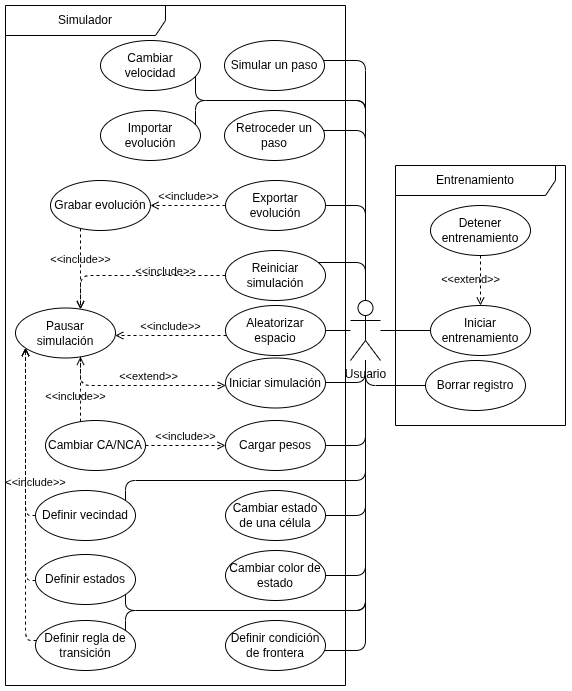

The diagram above was exported from draw.io. Its source (the exported page's mxGraphModel, read from the mxfile embedded in the PNG):
<mxGraphModel dx="2017" dy="1249" grid="1" gridSize="10" guides="1" tooltips="1" connect="1" arrows="1" fold="1" page="1" pageScale="1" pageWidth="850" pageHeight="1100" math="0" shadow="0">
  <root>
    <mxCell id="0" />
    <mxCell id="1" parent="0" />
    <mxCell id="50" parent="1" style="shape=umlFrame;whiteSpace=wrap;html=1;pointerEvents=0;recursiveResize=0;container=1;collapsible=0;width=160;" value="Entrenamiento" vertex="1">
      <mxGeometry height="260" width="170" x="440" y="200" as="geometry" />
    </mxCell>
    <mxCell id="PPi0bP2VO7Xzuzw0h2jK-169" parent="50" style="ellipse;whiteSpace=wrap;html=1;movable=1;resizable=1;rotatable=1;deletable=1;editable=1;locked=0;connectable=1;" value="Iniciar entrenamiento" vertex="1">
      <mxGeometry height="50" width="100" x="35" y="140" as="geometry" />
    </mxCell>
    <mxCell id="PPi0bP2VO7Xzuzw0h2jK-173" parent="50" style="ellipse;whiteSpace=wrap;html=1;movable=1;resizable=1;rotatable=1;deletable=1;editable=1;locked=0;connectable=1;" value="Detener entrenamiento" vertex="1">
      <mxGeometry height="50" width="100" x="35" y="40" as="geometry" />
    </mxCell>
    <mxCell id="PPi0bP2VO7Xzuzw0h2jK-174" parent="50" style="ellipse;whiteSpace=wrap;html=1;movable=1;resizable=1;rotatable=1;deletable=1;editable=1;locked=0;connectable=1;" value="Borrar registro" vertex="1">
      <mxGeometry height="50" width="100" x="30" y="195" as="geometry" />
    </mxCell>
    <mxCell id="PPi0bP2VO7Xzuzw0h2jK-188" edge="1" parent="50" source="PPi0bP2VO7Xzuzw0h2jK-173" style="html=1;verticalAlign=bottom;labelBackgroundColor=none;endArrow=open;endFill=0;dashed=1;edgeStyle=orthogonalEdgeStyle;" target="PPi0bP2VO7Xzuzw0h2jK-169" value="&amp;lt;&amp;lt;extend&amp;gt;&amp;gt;">
      <mxGeometry relative="1" width="160" x="0.3333" y="-10" as="geometry">
        <mxPoint as="offset" />
        <Array as="points" />
        <mxPoint x="-250" y="219.49" as="sourcePoint" />
        <mxPoint x="80" y="140" as="targetPoint" />
      </mxGeometry>
    </mxCell>
    <mxCell id="PPi0bP2VO7Xzuzw0h2jK-99" parent="1" style="shape=umlFrame;whiteSpace=wrap;html=1;pointerEvents=0;recursiveResize=0;container=1;collapsible=0;width=160;" value="Simulador" vertex="1">
      <mxGeometry height="680" width="340" x="50" y="40" as="geometry" />
    </mxCell>
    <mxCell id="PPi0bP2VO7Xzuzw0h2jK-130" parent="PPi0bP2VO7Xzuzw0h2jK-99" style="ellipse;whiteSpace=wrap;html=1;movable=1;resizable=1;rotatable=1;deletable=1;editable=1;locked=0;connectable=1;" value="Cargar pesos" vertex="1">
      <mxGeometry height="50" width="100" x="220" y="415" as="geometry" />
    </mxCell>
    <mxCell id="PPi0bP2VO7Xzuzw0h2jK-131" parent="PPi0bP2VO7Xzuzw0h2jK-99" style="ellipse;whiteSpace=wrap;html=1;movable=1;resizable=1;rotatable=1;deletable=1;editable=1;locked=0;connectable=1;" value="Cambiar CA/NCA" vertex="1">
      <mxGeometry height="50" width="100" x="40" y="415" as="geometry" />
    </mxCell>
    <mxCell id="6" parent="PPi0bP2VO7Xzuzw0h2jK-99" style="ellipse;whiteSpace=wrap;html=1;movable=1;resizable=1;rotatable=1;deletable=1;editable=1;locked=0;connectable=1;" value="Definir vecindad" vertex="1">
      <mxGeometry height="50" width="100" x="30" y="485" as="geometry" />
    </mxCell>
    <mxCell id="7" parent="PPi0bP2VO7Xzuzw0h2jK-99" style="ellipse;whiteSpace=wrap;html=1;movable=1;resizable=1;rotatable=1;deletable=1;editable=1;locked=0;connectable=1;" value="Definir estados" vertex="1">
      <mxGeometry height="50" width="100" x="30" y="549" as="geometry" />
    </mxCell>
    <mxCell id="8" parent="PPi0bP2VO7Xzuzw0h2jK-99" style="ellipse;whiteSpace=wrap;html=1;movable=1;resizable=1;rotatable=1;deletable=1;editable=1;locked=0;connectable=1;" value="Definir condición de frontera" vertex="1">
      <mxGeometry height="50" width="100" x="220" y="615" as="geometry" />
    </mxCell>
    <mxCell id="78" parent="PPi0bP2VO7Xzuzw0h2jK-99" style="ellipse;whiteSpace=wrap;html=1;movable=1;resizable=1;rotatable=1;deletable=1;editable=1;locked=0;connectable=1;" value="Cambiar color de estado" vertex="1">
      <mxGeometry height="50" width="100" x="220" y="545" as="geometry" />
    </mxCell>
    <mxCell id="9" parent="PPi0bP2VO7Xzuzw0h2jK-99" style="ellipse;whiteSpace=wrap;html=1;movable=1;resizable=1;rotatable=1;deletable=1;editable=1;locked=0;connectable=1;" value="Definir regla de transición" vertex="1">
      <mxGeometry height="50" width="100" x="30" y="615" as="geometry" />
    </mxCell>
    <mxCell id="15" parent="PPi0bP2VO7Xzuzw0h2jK-99" style="ellipse;whiteSpace=wrap;html=1;movable=1;resizable=1;rotatable=1;deletable=1;editable=1;locked=0;connectable=1;" value="Cambiar estado de una célula" vertex="1">
      <mxGeometry height="50" width="100" x="220" y="485" as="geometry" />
    </mxCell>
    <mxCell id="13" parent="PPi0bP2VO7Xzuzw0h2jK-99" style="ellipse;whiteSpace=wrap;html=1;movable=1;resizable=1;rotatable=1;deletable=1;editable=1;locked=0;connectable=1;" value="Reiniciar simulación" vertex="1">
      <mxGeometry height="50" width="100" x="220" y="245" as="geometry" />
    </mxCell>
    <mxCell id="PPi0bP2VO7Xzuzw0h2jK-118" parent="PPi0bP2VO7Xzuzw0h2jK-99" style="ellipse;whiteSpace=wrap;html=1;movable=1;resizable=1;rotatable=1;deletable=1;editable=1;locked=0;connectable=1;" value="Aleatorizar espacio" vertex="1">
      <mxGeometry height="50" width="100" x="220" y="300" as="geometry" />
    </mxCell>
    <mxCell id="2" parent="PPi0bP2VO7Xzuzw0h2jK-99" style="ellipse;whiteSpace=wrap;html=1;movable=1;resizable=1;rotatable=1;deletable=1;editable=1;locked=0;connectable=1;" value="Iniciar simulación" vertex="1">
      <mxGeometry height="50" width="100" x="220" y="352.5" as="geometry" />
    </mxCell>
    <mxCell id="12" parent="PPi0bP2VO7Xzuzw0h2jK-99" style="ellipse;whiteSpace=wrap;html=1;movable=1;resizable=1;rotatable=1;deletable=1;editable=1;locked=0;connectable=1;" value="Pausar simulación" vertex="1">
      <mxGeometry height="50" width="100" x="10" y="302.5" as="geometry" />
    </mxCell>
    <mxCell id="PPi0bP2VO7Xzuzw0h2jK-117" edge="1" parent="PPi0bP2VO7Xzuzw0h2jK-99" source="13" style="html=1;verticalAlign=bottom;labelBackgroundColor=none;endArrow=open;endFill=0;dashed=1;edgeStyle=orthogonalEdgeStyle;" target="12" value="&amp;lt;&amp;lt;include&amp;gt;&amp;gt;">
      <mxGeometry relative="1" width="160" x="-0.3332" y="5" as="geometry">
        <mxPoint as="offset" />
        <Array as="points">
          <mxPoint x="75" y="270" />
        </Array>
        <mxPoint x="695" y="610" as="sourcePoint" />
        <mxPoint x="695" y="470" as="targetPoint" />
      </mxGeometry>
    </mxCell>
    <mxCell id="PPi0bP2VO7Xzuzw0h2jK-122" edge="1" parent="PPi0bP2VO7Xzuzw0h2jK-99" source="PPi0bP2VO7Xzuzw0h2jK-118" style="html=1;verticalAlign=bottom;labelBackgroundColor=none;endArrow=open;endFill=0;dashed=1;edgeStyle=orthogonalEdgeStyle;" target="12" value="&amp;lt;&amp;lt;include&amp;gt;&amp;gt;">
      <mxGeometry relative="1" width="160" x="0.0002" as="geometry">
        <mxPoint as="offset" />
        <Array as="points">
          <mxPoint x="145" y="330" />
          <mxPoint x="145" y="330" />
        </Array>
        <mxPoint x="655" y="410" as="sourcePoint" />
        <mxPoint x="786" y="545" as="targetPoint" />
      </mxGeometry>
    </mxCell>
    <mxCell id="98" edge="1" parent="PPi0bP2VO7Xzuzw0h2jK-99" source="12" style="html=1;verticalAlign=bottom;labelBackgroundColor=none;endArrow=open;endFill=0;dashed=1;edgeStyle=orthogonalEdgeStyle;" target="2" value="&amp;lt;&amp;lt;extend&amp;gt;&amp;gt;">
      <mxGeometry relative="1" width="160" x="0.1233" as="geometry">
        <mxPoint as="offset" />
        <Array as="points">
          <mxPoint x="75" y="380" />
        </Array>
        <mxPoint x="605" y="620" as="sourcePoint" />
        <mxPoint x="605" y="600" as="targetPoint" />
      </mxGeometry>
    </mxCell>
    <mxCell id="PPi0bP2VO7Xzuzw0h2jK-134" edge="1" parent="PPi0bP2VO7Xzuzw0h2jK-99" source="PPi0bP2VO7Xzuzw0h2jK-126" style="html=1;verticalAlign=bottom;labelBackgroundColor=none;endArrow=open;endFill=0;dashed=1;edgeStyle=orthogonalEdgeStyle;" target="PPi0bP2VO7Xzuzw0h2jK-123" value="&amp;lt;&amp;lt;include&amp;gt;&amp;gt;">
      <mxGeometry relative="1" width="160" as="geometry">
        <mxPoint as="offset" />
        <Array as="points" />
        <mxPoint x="145" y="230" as="sourcePoint" />
        <mxPoint x="15" y="280" as="targetPoint" />
      </mxGeometry>
    </mxCell>
    <mxCell id="PPi0bP2VO7Xzuzw0h2jK-126" parent="PPi0bP2VO7Xzuzw0h2jK-99" style="ellipse;whiteSpace=wrap;html=1;movable=1;resizable=1;rotatable=1;deletable=1;editable=1;locked=0;connectable=1;" value="Exportar evolución" vertex="1">
      <mxGeometry height="50" width="100" x="220" y="175" as="geometry" />
    </mxCell>
    <mxCell id="PPi0bP2VO7Xzuzw0h2jK-123" parent="PPi0bP2VO7Xzuzw0h2jK-99" style="ellipse;whiteSpace=wrap;html=1;movable=1;resizable=1;rotatable=1;deletable=1;editable=1;locked=0;connectable=1;" value="Grabar evolución" vertex="1">
      <mxGeometry height="50" width="100" x="45" y="175" as="geometry" />
    </mxCell>
    <mxCell id="PPi0bP2VO7Xzuzw0h2jK-125" parent="PPi0bP2VO7Xzuzw0h2jK-99" style="ellipse;whiteSpace=wrap;html=1;movable=1;resizable=1;rotatable=1;deletable=1;editable=1;locked=0;connectable=1;" value="Importar evolución" vertex="1">
      <mxGeometry height="50" width="100" x="95" y="105" as="geometry" />
    </mxCell>
    <mxCell id="PPi0bP2VO7Xzuzw0h2jK-120" parent="PPi0bP2VO7Xzuzw0h2jK-99" style="ellipse;whiteSpace=wrap;html=1;movable=1;resizable=1;rotatable=1;deletable=1;editable=1;locked=0;connectable=1;" value="Retroceder un paso" vertex="1">
      <mxGeometry height="50" width="100" x="219" y="105" as="geometry" />
    </mxCell>
    <mxCell id="24" parent="PPi0bP2VO7Xzuzw0h2jK-99" style="ellipse;whiteSpace=wrap;html=1;movable=1;resizable=1;rotatable=1;deletable=1;editable=1;locked=0;connectable=1;" value="Simular un paso" vertex="1">
      <mxGeometry height="50" width="100" x="219" y="35" as="geometry" />
    </mxCell>
    <mxCell id="54" parent="PPi0bP2VO7Xzuzw0h2jK-99" style="ellipse;whiteSpace=wrap;html=1;movable=1;resizable=1;rotatable=1;deletable=1;editable=1;locked=0;connectable=1;" value="Cambiar velocidad" vertex="1">
      <mxGeometry height="50" width="100" x="95" y="35" as="geometry" />
    </mxCell>
    <mxCell id="PPi0bP2VO7Xzuzw0h2jK-144" edge="1" parent="PPi0bP2VO7Xzuzw0h2jK-99" source="PPi0bP2VO7Xzuzw0h2jK-123" style="html=1;verticalAlign=bottom;labelBackgroundColor=none;endArrow=open;endFill=0;dashed=1;edgeStyle=orthogonalEdgeStyle;" target="12" value="&amp;lt;&amp;lt;include&amp;gt;&amp;gt;">
      <mxGeometry relative="1" width="160" as="geometry">
        <mxPoint as="offset" />
        <Array as="points">
          <mxPoint x="75" y="265" />
          <mxPoint x="75" y="265" />
        </Array>
        <mxPoint x="275" y="215" as="sourcePoint" />
        <mxPoint x="155" y="215" as="targetPoint" />
      </mxGeometry>
    </mxCell>
    <mxCell id="PPi0bP2VO7Xzuzw0h2jK-145" edge="1" parent="PPi0bP2VO7Xzuzw0h2jK-99" source="PPi0bP2VO7Xzuzw0h2jK-131" style="html=1;verticalAlign=bottom;labelBackgroundColor=none;endArrow=open;endFill=0;dashed=1;edgeStyle=orthogonalEdgeStyle;" target="PPi0bP2VO7Xzuzw0h2jK-130" value="&amp;lt;&amp;lt;include&amp;gt;&amp;gt;">
      <mxGeometry relative="1" width="160" as="geometry">
        <mxPoint as="offset" />
        <Array as="points" />
        <mxPoint x="205" y="425" as="sourcePoint" />
        <mxPoint x="115" y="425" as="targetPoint" />
      </mxGeometry>
    </mxCell>
    <mxCell id="PPi0bP2VO7Xzuzw0h2jK-146" edge="1" parent="PPi0bP2VO7Xzuzw0h2jK-99" source="PPi0bP2VO7Xzuzw0h2jK-131" style="html=1;verticalAlign=bottom;labelBackgroundColor=none;endArrow=open;endFill=0;dashed=1;edgeStyle=orthogonalEdgeStyle;" target="12" value="&amp;lt;&amp;lt;include&amp;gt;&amp;gt;">
      <mxGeometry relative="1" width="160" x="-0.5015" y="5" as="geometry">
        <mxPoint as="offset" />
        <Array as="points">
          <mxPoint x="75" y="395" />
          <mxPoint x="75" y="395" />
        </Array>
        <mxPoint x="265" y="445" as="sourcePoint" />
        <mxPoint x="185" y="445" as="targetPoint" />
      </mxGeometry>
    </mxCell>
    <mxCell id="PPi0bP2VO7Xzuzw0h2jK-157" edge="1" parent="PPi0bP2VO7Xzuzw0h2jK-99" source="9" style="html=1;verticalAlign=bottom;labelBackgroundColor=none;endArrow=open;endFill=0;dashed=1;edgeStyle=orthogonalEdgeStyle;" target="12" value="">
      <mxGeometry relative="1" width="160" as="geometry">
        <mxPoint as="offset" />
        <Array as="points">
          <mxPoint x="20" y="635" />
        </Array>
        <mxPoint x="85" y="466" as="sourcePoint" />
        <mxPoint x="85" y="405" as="targetPoint" />
      </mxGeometry>
    </mxCell>
    <mxCell id="PPi0bP2VO7Xzuzw0h2jK-160" edge="1" parent="PPi0bP2VO7Xzuzw0h2jK-99" source="7" style="html=1;verticalAlign=bottom;labelBackgroundColor=none;endArrow=open;endFill=0;dashed=1;edgeStyle=orthogonalEdgeStyle;" target="12" value="">
      <mxGeometry relative="1" width="160" x="-0.0002" as="geometry">
        <mxPoint as="offset" />
        <Array as="points">
          <mxPoint x="20" y="575" />
        </Array>
        <mxPoint x="110.5" y="712.5" as="sourcePoint" />
        <mxPoint x="79.5" y="427.5" as="targetPoint" />
      </mxGeometry>
    </mxCell>
    <mxCell id="PPi0bP2VO7Xzuzw0h2jK-161" edge="1" parent="PPi0bP2VO7Xzuzw0h2jK-99" source="6" style="html=1;verticalAlign=bottom;labelBackgroundColor=none;endArrow=open;endFill=0;dashed=1;edgeStyle=orthogonalEdgeStyle;" target="12" value="&amp;lt;&amp;lt;include&amp;gt;&amp;gt;">
      <mxGeometry relative="1" width="160" x="-0.6164" y="-10" as="geometry">
        <mxPoint as="offset" />
        <Array as="points">
          <mxPoint x="20" y="510" />
        </Array>
        <mxPoint x="76" y="775" as="sourcePoint" />
        <mxPoint x="55" y="555" as="targetPoint" />
      </mxGeometry>
    </mxCell>
    <mxCell id="PPi0bP2VO7Xzuzw0h2jK-186" edge="1" parent="1" source="PPi0bP2VO7Xzuzw0h2jK-169" style="endArrow=none;html=1;movable=1;resizable=1;rotatable=1;deletable=1;editable=1;locked=0;connectable=1;edgeStyle=orthogonalEdgeStyle;" target="3" value="">
      <mxGeometry height="50" relative="1" width="50" as="geometry">
        <Array as="points" />
        <mxPoint x="390" y="300" as="sourcePoint" />
        <mxPoint x="447" y="328" as="targetPoint" />
      </mxGeometry>
    </mxCell>
    <mxCell id="PPi0bP2VO7Xzuzw0h2jK-187" edge="1" parent="1" source="PPi0bP2VO7Xzuzw0h2jK-174" style="endArrow=none;html=1;movable=1;resizable=1;rotatable=1;deletable=1;editable=1;locked=0;connectable=1;edgeStyle=orthogonalEdgeStyle;" target="3" value="">
      <mxGeometry height="50" relative="1" width="50" as="geometry">
        <Array as="points">
          <mxPoint x="410" y="420" />
        </Array>
        <mxPoint x="470" y="380" as="sourcePoint" />
        <mxPoint x="440" y="380" as="targetPoint" />
      </mxGeometry>
    </mxCell>
    <mxCell id="3" parent="1" style="shape=umlActor;verticalLabelPosition=bottom;verticalAlign=top;html=1;outlineConnect=0;movable=1;resizable=1;rotatable=1;deletable=1;editable=1;locked=0;connectable=1;" value="Usuario" vertex="1">
      <mxGeometry height="60" width="30" x="395" y="335" as="geometry" />
    </mxCell>
    <mxCell id="PPi0bP2VO7Xzuzw0h2jK-154" edge="1" parent="1" source="3" style="endArrow=none;html=1;movable=1;resizable=1;rotatable=1;deletable=1;editable=1;locked=0;connectable=1;edgeStyle=orthogonalEdgeStyle;" target="15" value="">
      <mxGeometry height="50" relative="1" width="50" as="geometry">
        <Array as="points">
          <mxPoint x="410" y="550" />
        </Array>
        <mxPoint x="720" y="455" as="sourcePoint" />
        <mxPoint x="470" y="710" as="targetPoint" />
      </mxGeometry>
    </mxCell>
    <mxCell id="PPi0bP2VO7Xzuzw0h2jK-153" edge="1" parent="1" source="3" style="endArrow=none;html=1;movable=1;resizable=1;rotatable=1;deletable=1;editable=1;locked=0;connectable=1;edgeStyle=orthogonalEdgeStyle;" target="78" value="">
      <mxGeometry height="50" relative="1" width="50" as="geometry">
        <Array as="points">
          <mxPoint x="410" y="610" />
        </Array>
        <mxPoint x="575" y="400" as="sourcePoint" />
        <mxPoint x="290" y="670" as="targetPoint" />
      </mxGeometry>
    </mxCell>
    <mxCell id="PPi0bP2VO7Xzuzw0h2jK-152" edge="1" parent="1" source="PPi0bP2VO7Xzuzw0h2jK-130" style="endArrow=none;html=1;movable=1;resizable=1;rotatable=1;deletable=1;editable=1;locked=0;connectable=1;edgeStyle=orthogonalEdgeStyle;" target="3" value="">
      <mxGeometry height="50" relative="1" width="50" as="geometry">
        <Array as="points">
          <mxPoint x="410" y="480" />
        </Array>
        <mxPoint x="390" y="535" as="sourcePoint" />
        <mxPoint x="467" y="593" as="targetPoint" />
      </mxGeometry>
    </mxCell>
    <mxCell id="PPi0bP2VO7Xzuzw0h2jK-147" edge="1" parent="1" source="13" style="endArrow=none;html=1;movable=1;resizable=1;rotatable=1;deletable=1;editable=1;locked=0;connectable=1;edgeStyle=orthogonalEdgeStyle;" target="3" value="">
      <mxGeometry height="50" relative="1" width="50" as="geometry">
        <Array as="points">
          <mxPoint x="410" y="297" />
        </Array>
        <mxPoint x="420" y="285" as="sourcePoint" />
        <mxPoint x="700" y="347" as="targetPoint" />
      </mxGeometry>
    </mxCell>
    <mxCell id="PPi0bP2VO7Xzuzw0h2jK-149" edge="1" parent="1" source="PPi0bP2VO7Xzuzw0h2jK-118" style="endArrow=none;html=1;movable=1;resizable=1;rotatable=1;deletable=1;editable=1;locked=0;connectable=1;edgeStyle=orthogonalEdgeStyle;" target="3" value="">
      <mxGeometry height="50" relative="1" width="50" as="geometry">
        <Array as="points" />
        <mxPoint x="450" y="355" as="sourcePoint" />
        <mxPoint x="527" y="413" as="targetPoint" />
      </mxGeometry>
    </mxCell>
    <mxCell id="PPi0bP2VO7Xzuzw0h2jK-148" edge="1" parent="1" source="3" style="endArrow=none;html=1;movable=1;resizable=1;rotatable=1;deletable=1;editable=1;locked=0;connectable=1;edgeStyle=orthogonalEdgeStyle;" target="2" value="">
      <mxGeometry height="50" relative="1" width="50" as="geometry">
        <Array as="points">
          <mxPoint x="410" y="417" />
        </Array>
        <mxPoint x="470" y="345" as="sourcePoint" />
        <mxPoint x="547" y="403" as="targetPoint" />
      </mxGeometry>
    </mxCell>
    <mxCell id="PPi0bP2VO7Xzuzw0h2jK-142" edge="1" parent="1" source="PPi0bP2VO7Xzuzw0h2jK-126" style="endArrow=none;html=1;movable=1;resizable=1;rotatable=1;deletable=1;editable=1;locked=0;connectable=1;edgeStyle=orthogonalEdgeStyle;" target="3" value="">
      <mxGeometry height="50" relative="1" width="50" as="geometry">
        <Array as="points">
          <mxPoint x="410" y="240" />
        </Array>
        <mxPoint x="710" y="315" as="sourcePoint" />
        <mxPoint x="460.0344827586207" y="345" as="targetPoint" />
      </mxGeometry>
    </mxCell>
    <mxCell id="PPi0bP2VO7Xzuzw0h2jK-140" edge="1" parent="1" source="PPi0bP2VO7Xzuzw0h2jK-120" style="endArrow=none;html=1;movable=1;resizable=1;rotatable=1;deletable=1;editable=1;locked=0;connectable=1;edgeStyle=orthogonalEdgeStyle;" target="3" value="">
      <mxGeometry height="50" relative="1" width="50" as="geometry">
        <Array as="points">
          <mxPoint x="410" y="165" />
        </Array>
        <mxPoint x="450" y="145" as="sourcePoint" />
        <mxPoint x="460.0344827586207" y="345" as="targetPoint" />
      </mxGeometry>
    </mxCell>
    <mxCell id="PPi0bP2VO7Xzuzw0h2jK-139" edge="1" parent="1" source="24" style="endArrow=none;html=1;movable=1;resizable=1;rotatable=1;deletable=1;editable=1;locked=0;connectable=1;edgeStyle=orthogonalEdgeStyle;" target="3" value="">
      <mxGeometry height="50" relative="1" width="50" as="geometry">
        <Array as="points">
          <mxPoint x="410" y="95" />
        </Array>
        <mxPoint x="240" y="90" as="sourcePoint" />
        <mxPoint x="460.0344827586207" y="345" as="targetPoint" />
      </mxGeometry>
    </mxCell>
    <mxCell id="94" edge="1" parent="1" source="3" style="endArrow=none;html=1;movable=1;resizable=1;rotatable=1;deletable=1;editable=1;locked=0;connectable=1;edgeStyle=orthogonalEdgeStyle;" target="8" value="">
      <mxGeometry height="50" relative="1" width="50" as="geometry">
        <Array as="points">
          <mxPoint x="410" y="685" />
        </Array>
        <mxPoint x="460" y="395" as="sourcePoint" />
        <mxPoint x="700" y="466" as="targetPoint" />
      </mxGeometry>
    </mxCell>
    <mxCell id="PPi0bP2VO7Xzuzw0h2jK-150" edge="1" parent="1" source="3" style="endArrow=none;html=1;movable=1;resizable=1;rotatable=1;deletable=1;editable=1;locked=0;connectable=1;edgeStyle=orthogonalEdgeStyle;" target="6" value="">
      <mxGeometry height="50" relative="1" width="50" as="geometry">
        <Array as="points">
          <mxPoint x="410" y="515" />
          <mxPoint x="170" y="515" />
        </Array>
        <mxPoint x="410" y="545" as="sourcePoint" />
        <mxPoint x="487" y="603" as="targetPoint" />
      </mxGeometry>
    </mxCell>
    <mxCell id="PPi0bP2VO7Xzuzw0h2jK-137" edge="1" parent="1" source="54" style="endArrow=none;html=1;movable=1;resizable=1;rotatable=1;deletable=1;editable=1;locked=0;connectable=1;edgeStyle=orthogonalEdgeStyle;" target="3" value="">
      <mxGeometry height="50" relative="1" width="50" as="geometry">
        <Array as="points">
          <mxPoint x="240" y="135" />
          <mxPoint x="410" y="135" />
        </Array>
        <mxPoint x="220" y="115" as="sourcePoint" />
        <mxPoint x="460.0344827586207" y="345" as="targetPoint" />
      </mxGeometry>
    </mxCell>
    <mxCell id="PPi0bP2VO7Xzuzw0h2jK-136" edge="1" parent="1" source="PPi0bP2VO7Xzuzw0h2jK-125" style="endArrow=none;html=1;movable=1;resizable=1;rotatable=1;deletable=1;editable=1;locked=0;connectable=1;edgeStyle=orthogonalEdgeStyle;" target="3" value="">
      <mxGeometry height="50" relative="1" width="50" as="geometry">
        <Array as="points">
          <mxPoint x="240" y="135" />
          <mxPoint x="410" y="135" />
        </Array>
        <mxPoint x="665" y="175" as="sourcePoint" />
        <mxPoint x="560" y="355" as="targetPoint" />
      </mxGeometry>
    </mxCell>
    <mxCell id="82" edge="1" parent="1" source="3" style="endArrow=none;html=1;movable=1;resizable=1;rotatable=1;deletable=1;editable=1;locked=0;connectable=1;edgeStyle=orthogonalEdgeStyle;" target="9" value="">
      <mxGeometry height="50" relative="1" width="50" as="geometry">
        <Array as="points">
          <mxPoint x="410" y="645" />
          <mxPoint x="170" y="645" />
        </Array>
        <mxPoint x="465" y="455" as="sourcePoint" />
        <mxPoint x="720" y="546" as="targetPoint" />
      </mxGeometry>
    </mxCell>
    <mxCell id="81" edge="1" parent="1" source="3" style="endArrow=none;html=1;movable=1;resizable=1;rotatable=1;deletable=1;editable=1;locked=0;connectable=1;edgeStyle=orthogonalEdgeStyle;" target="7" value="">
      <mxGeometry height="50" relative="1" width="50" as="geometry">
        <Array as="points">
          <mxPoint x="410" y="645" />
          <mxPoint x="170" y="645" />
        </Array>
        <mxPoint x="480" y="455" as="sourcePoint" />
        <mxPoint x="710" y="465" as="targetPoint" />
      </mxGeometry>
    </mxCell>
  </root>
</mxGraphModel>